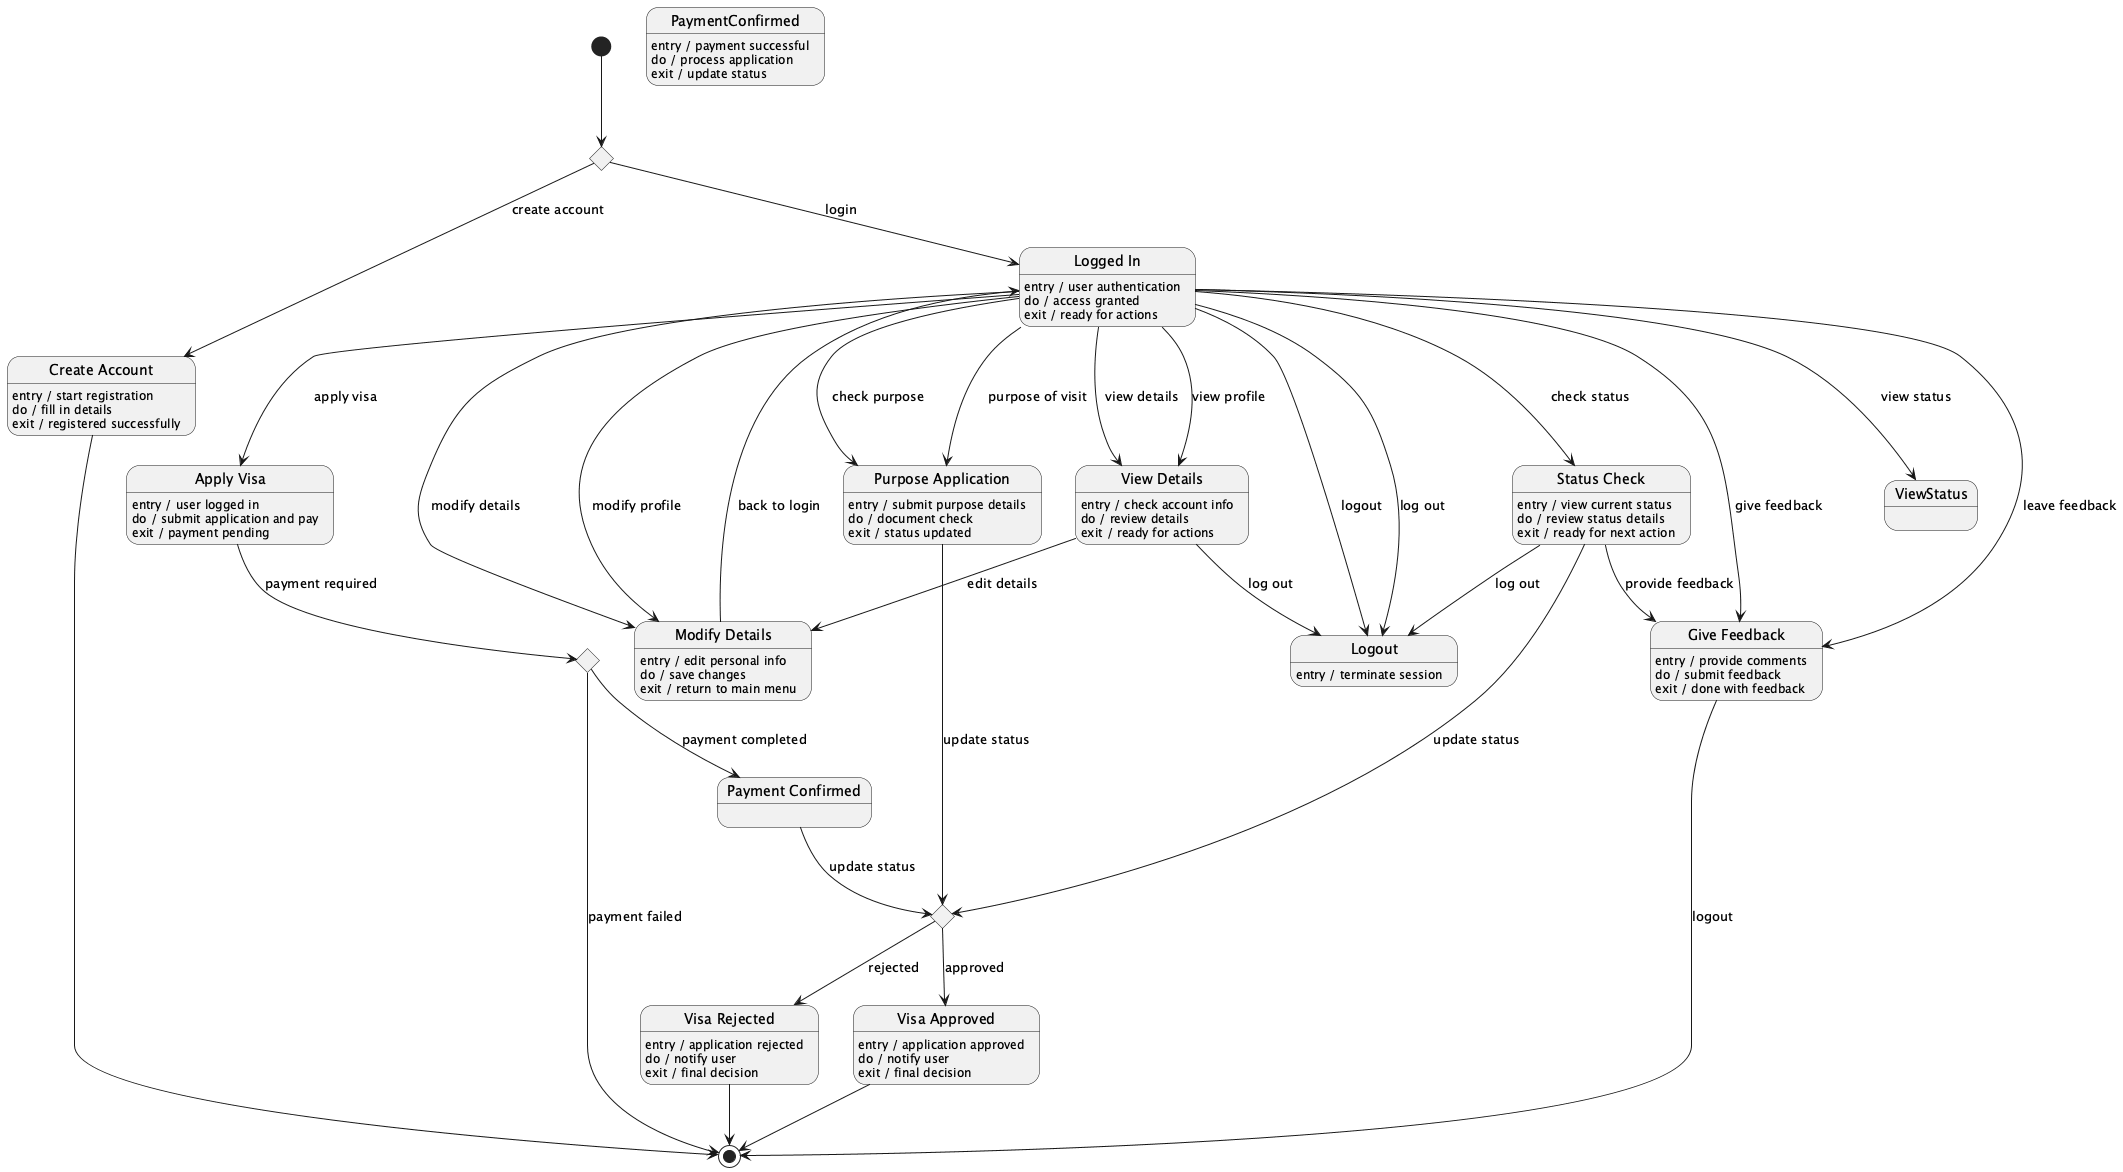

The diagram above was rendered by PlantUML. Its source (embedded in the PNG):
@startuml

[*] --> StartState

state StartState <<choice>>
StartState --> CreateUser : create account
StartState --> LoggedIn : login

state CreateUser as "Create Account"
CreateUser : entry / start registration
CreateUser : do / fill in details
CreateUser : exit / registered successfully

state "Logged In" as LoggedIn
LoggedIn : entry / user authentication
LoggedIn : do / access granted
LoggedIn : exit / ready for actions

CreateUser --> [*]
LoggedIn --> ApplyVisa : apply visa
LoggedIn --> ViewStatus : view status
LoggedIn --> ModifyDetails : modify details
LoggedIn --> ViewDetails : view details
LoggedIn --> PurposeApplication : check purpose
LoggedIn --> GiveFeedback : give feedback
LoggedIn --> Logout : logout

state "Apply Visa" as ApplyVisa
ApplyVisa : entry / user logged in
ApplyVisa : do / submit application and pay
ApplyVisa : exit / payment pending

state PaymentPending <<choice>>
ApplyVisa --> PaymentPending : payment required

state Paid as "Payment Confirmed"
PaymentConfirmed : entry / payment successful
PaymentConfirmed : do / process application
PaymentConfirmed : exit / update status

PaymentPending --> Paid : payment completed
PaymentPending --> [*] : payment failed

Paid --> StatusUpdate : update status

state "Status Update" as StatusUpdate <<choice>>
StatusUpdate --> Approved : approved
StatusUpdate --> Rejected : rejected

state Approved as "Visa Approved"
Approved : entry / application approved
Approved : do / notify user
Approved : exit / final decision

state Rejected as "Visa Rejected"
Rejected : entry / application rejected
Rejected : do / notify user
Rejected : exit / final decision

Approved --> [*]
Rejected --> [*]

LoggedIn --> StatusCheck : check status

state "Status Check" as StatusCheck
StatusCheck : entry / view current status
StatusCheck : do / review status details
StatusCheck : exit / ready for next action

StatusCheck --> StatusUpdate : update status
StatusCheck --> GiveFeedback : provide feedback
StatusCheck --> Logout : log out

LoggedIn --> ModifyDetails : modify profile

state "Modify Details" as ModifyDetails
ModifyDetails : entry / edit personal info
ModifyDetails : do / save changes
ModifyDetails : exit / return to main menu

ModifyDetails --> LoggedIn : back to login

LoggedIn --> ViewDetails : view profile

state "View Details" as ViewDetails
ViewDetails : entry / check account info
ViewDetails : do / review details
ViewDetails : exit / ready for actions

ViewDetails --> ModifyDetails : edit details
ViewDetails --> Logout : log out

LoggedIn --> PurposeApplication : purpose of visit

state "Purpose Application" as PurposeApplication
PurposeApplication : entry / submit purpose details
PurposeApplication : do / document check
PurposeApplication : exit / status updated

PurposeApplication --> StatusUpdate : update status

LoggedIn --> GiveFeedback : leave feedback

state "Give Feedback" as GiveFeedback
GiveFeedback : entry / provide comments
GiveFeedback : do / submit feedback
GiveFeedback : exit / done with feedback

GiveFeedback --> [*] : logout

LoggedIn --> Logout : log out

state Logout <<entry/exit>>
Logout : entry / terminate session
@enduml